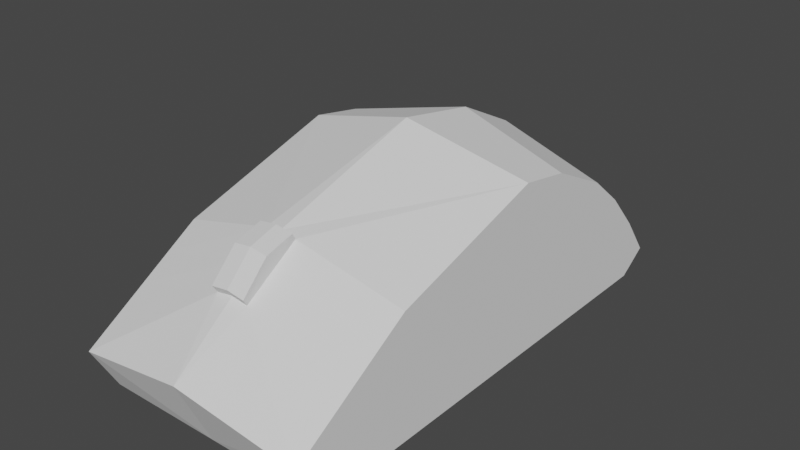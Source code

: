 # Source: mouse_simplified.blend  (saved by Blender 2.81.16; exported with 4.5.12 LTS)
import bpy
from mathutils import Matrix  # noqa: F401  (used for matrix-valued properties, if any)

bpy.ops.wm.read_factory_settings(use_empty=True)
scene = bpy.context.scene
scene.name = 'Scene'

# ---- collections
col_collection = bpy.data.collections.new('Collection'); scene.collection.children.link(col_collection)

# ---- world
world_world = bpy.data.worlds.new('World'); scene.world = world_world
world_world.use_nodes = True; world_world.node_tree.nodes.clear()
_N = world_world.node_tree.nodes; _L = world_world.node_tree.links
n0 = _N.new('ShaderNodeOutputWorld'); n0.name = 'World Output'; n0.location = (300, 300)
n1 = _N.new('ShaderNodeBackground'); n1.name = 'Background'; n1.location = (10, 300)
n1.inputs[0].default_value = (0.05088, 0.05088, 0.05088, 1.0)
_L.new(n1.outputs[0], n0.inputs[0])
n0.is_active_output = True
world_world.color = (0.05088, 0.05088, 0.05088)
world_world.use_sun_shadow = False
world_world.sun_shadow_jitter_overblur = 0.0

# ---- meshes
me_cube_002 = bpy.data.meshes.new('Cube.002')
me_cube_002.from_pydata([(0.4947, -1.077, 0.193), (0.4947, 0.7265, 0.4069), (0.4947, -0.5727, 0.5054), (0.06854, -0.6151, 0.6323), (0.06854, -0.8419, 0.4854), (0.4947, -0.7004, 0.4264), (0.06854, -0.732, 0.5566), (0.07285, -0.6336, 0.6609), (0.07285, -0.7505, 0.6261), (0.07285, -0.8604, 0.514), (0.4947, 0.9914, 0.08192), (0.4947, -0.9724, 5.335e-06), (0.4947, 0.09032, 0.7074), (0.4947, 0.8703, 0.2463), (0.4947, 0.5722, 0.5359), (0.4947, 0.3057, 0.6694), (0.4947, -0.8204, 0.352), (0.4947, 0.8703, 5.335e-06), (0.4947, 0.3057, 5.335e-06), (0.4947, -0.7004, 5.335e-06), (0.0, 0.3895, 0.7758), (-0.4947, -1.077, 0.193), (-0.4947, 0.7265, 0.4069), (0.0, 1.099, 0.1317), (0.0, 0.03315, 0.8405), (0.0, 0.9719, 0.335), (0.0, 0.8239, 0.5014), (0.0, 0.6672, 0.6344), (0.0, -0.6151, 0.6426), (-0.4947, -0.5727, 0.5054), (-0.06854, -0.6151, 0.6323), (-0.06854, -0.8419, 0.4854), (0.0, -0.8419, 0.4957), (-0.4947, -0.7004, 0.4264), (-0.06854, -0.732, 0.5566), (0.0, -0.7505, 0.6364), (0.0, -0.6336, 0.6712), (-0.07285, -0.6336, 0.6609), (-0.07285, -0.7505, 0.6261), (-0.07285, -0.8604, 0.514), (0.0, -0.8604, 0.5243), (-0.4947, 0.9914, 0.08192), (0.0, -0.9724, 5.312e-06), (0.0, -1.107, 0.2887), (-0.4947, -0.9724, 5.335e-06), (-0.4947, 0.09032, 0.7074), (-0.4947, 0.8703, 0.2463), (-0.4947, 0.5722, 0.5359), (-0.4947, 0.3057, 0.6694), (-0.4947, -0.8204, 0.352), (-0.4947, 0.8703, 5.335e-06), (-0.4947, 0.3057, 5.335e-06), (-0.4947, -0.7004, 5.335e-06), (0.0, 0.8854, 5.312e-06)], [], [(23, 25, 13, 10), (25, 26, 1, 13), (26, 27, 14, 1), (27, 20, 15, 14), (53, 23, 10, 17), (20, 24, 12, 15), (5, 2, 3, 6), (32, 4, 9, 40), (43, 4, 32), (0, 16, 4, 43), (53, 17, 18), (3, 28, 36, 7), (16, 5, 6, 4), (8, 7, 36, 35), (9, 8, 35, 40), (6, 3, 7, 8), (4, 6, 8, 9), (42, 11, 0, 43), (11, 19, 16, 0), (2, 12, 24, 28, 3), (12, 18, 15), (15, 18, 14), (14, 18, 1), (1, 18, 17, 13), (13, 17, 10), (2, 19, 18, 12), (5, 19, 2), (16, 19, 5), (42, 19, 11), (53, 18, 19, 42), (23, 41, 46, 25), (25, 46, 22, 26), (26, 22, 47, 27), (27, 47, 48, 20), (53, 50, 41, 23), (20, 48, 45, 24), (33, 34, 30, 29), (32, 40, 39, 31), (43, 32, 31), (21, 43, 31, 49), (53, 51, 50), (30, 37, 36, 28), (49, 31, 34, 33), (38, 35, 36, 37), (39, 40, 35, 38), (34, 38, 37, 30), (31, 39, 38, 34), (42, 43, 21, 44), (44, 21, 49, 52), (29, 30, 28, 24, 45), (45, 48, 51), (48, 47, 51), (47, 22, 51), (22, 46, 50, 51), (46, 41, 50), (29, 45, 51, 52), (33, 29, 52), (49, 33, 52), (42, 44, 52), (53, 42, 52, 51)])
_uv = me_cube_002.uv_layers.new(name='UVMap')
_uv.uv.foreach_set('vector', [0.4078, 0.3896, 0.4713, 0.3896, 0.5105, 0.4698, 0.4212, 0.4698, 0.4713, 0.3896, 0.5007, 0.3896, 0.5519, 0.4698, 0.5105, 0.4698, 0.5007, 0.3896, 0.5157, 0.3896, 0.5729, 0.4698, 0.5519, 0.4698, 0.5157, 0.3896, 0.5255, 0.3896, 0.5867, 0.4699, 0.5729, 0.4698, 0.375, 0.3895, 0.4078, 0.3896, 0.4212, 0.4698, 0.375, 0.4695, 0.5255, 0.3896, 0.5353, 0.3896, 0.6005, 0.4699, 0.5867, 0.4699, 0.6005, 0.6907, 0.6005, 0.6603, 0.5353, 0.6786, 0.5353, 0.7246, 0.5234, 0.7767, 0.5353, 0.7679, 0.5353, 0.7679, 0.5234, 0.7767, 0.5353, 0.8604, 0.5353, 0.7679, 0.5234, 0.7767, 0.6005, 0.7801, 0.6005, 0.7192, 0.5353, 0.7679, 0.5353, 0.8604, 0.2645, 0.5, 0.3522, 0.5065, 0.3522, 0.5244, 0.5353, 0.6786, 0.5234, 0.6819, 0.5234, 0.6819, 0.5353, 0.6786, 0.6005, 0.7192, 0.6005, 0.6907, 0.5353, 0.7246, 0.5353, 0.7679, 0.5353, 0.7246, 0.5353, 0.6786, 0.5234, 0.6819, 0.5234, 0.7308, 0.5353, 0.7679, 0.5353, 0.7246, 0.5234, 0.7308, 0.5234, 0.7767, 0.5353, 0.7246, 0.5353, 0.6786, 0.5353, 0.6786, 0.5353, 0.7246, 0.5353, 0.7679, 0.5353, 0.7246, 0.5353, 0.7246, 0.5353, 0.7679, 0.25, 0.7372, 0.3522, 0.7362, 0.3522, 0.75, 0.25, 0.75, 0.3522, 0.7362, 0.3541, 0.7142, 0.6063, 0.71, 0.3522, 0.75, 0.6005, 0.6603, 0.6005, 0.4699, 0.5353, 0.3896, 0.5234, 0.6819, 0.5353, 0.6786, 0.6005, 0.4699, 0.368, 0.5512, 0.5867, 0.4699, 0.5867, 0.4699, 0.3713, 0.5127, 0.5729, 0.4698, 0.5729, 0.4698, 0.3732, 0.4903, 0.5519, 0.4698, 0.5519, 0.4698, 0.3732, 0.4903, 0.375, 0.4695, 0.5105, 0.4698, 0.5105, 0.4698, 0.375, 0.4695, 0.4212, 0.4698, 0.6005, 0.6603, 0.3571, 0.6783, 0.3654, 0.5824, 0.6005, 0.4699, 0.6005, 0.6907, 0.3571, 0.6783, 0.6005, 0.6603, 0.6063, 0.71, 0.3556, 0.6968, 0.6005, 0.6907, 0.2512, 0.7178, 0.3522, 0.7172, 0.3522, 0.7362, 0.2583, 0.6015, 0.3522, 0.6037, 0.3522, 0.6864, 0.2531, 0.6862, 0.4078, 0.3896, 0.4212, 0.4698, 0.5105, 0.4698, 0.4713, 0.3896, 0.4713, 0.3896, 0.5105, 0.4698, 0.5519, 0.4698, 0.5007, 0.3896, 0.5007, 0.3896, 0.5519, 0.4698, 0.5729, 0.4698, 0.5157, 0.3896, 0.5157, 0.3896, 0.5729, 0.4698, 0.5867, 0.4699, 0.5255, 0.3896, 0.375, 0.3895, 0.375, 0.4695, 0.4212, 0.4698, 0.4078, 0.3896, 0.5255, 0.3896, 0.5867, 0.4699, 0.6005, 0.4699, 0.5353, 0.3896, 0.6005, 0.6907, 0.5353, 0.7246, 0.5353, 0.6786, 0.6005, 0.6603, 0.5234, 0.7767, 0.5234, 0.7767, 0.5353, 0.7679, 0.5353, 0.7679, 0.5353, 0.8604, 0.5234, 0.7767, 0.5353, 0.7679, 0.6005, 0.7801, 0.5353, 0.8604, 0.5353, 0.7679, 0.6005, 0.7192, 0.2645, 0.5, 0.3522, 0.5244, 0.3522, 0.5065, 0.5353, 0.6786, 0.5353, 0.6786, 0.5234, 0.6819, 0.5234, 0.6819, 0.6005, 0.7192, 0.5353, 0.7679, 0.5353, 0.7246, 0.6005, 0.6907, 0.5353, 0.7246, 0.5234, 0.7308, 0.5234, 0.6819, 0.5353, 0.6786, 0.5353, 0.7679, 0.5234, 0.7767, 0.5234, 0.7308, 0.5353, 0.7246, 0.5353, 0.7246, 0.5353, 0.7246, 0.5353, 0.6786, 0.5353, 0.6786, 0.5353, 0.7679, 0.5353, 0.7679, 0.5353, 0.7246, 0.5353, 0.7246, 0.25, 0.7372, 0.25, 0.75, 0.3522, 0.75, 0.3522, 0.7362, 0.3522, 0.7362, 0.3522, 0.75, 0.6063, 0.71, 0.3541, 0.7142, 0.6005, 0.6603, 0.5353, 0.6786, 0.5234, 0.6819, 0.5353, 0.3896, 0.6005, 0.4699, 0.6005, 0.4699, 0.5867, 0.4699, 0.368, 0.5512, 0.5867, 0.4699, 0.5729, 0.4698, 0.3713, 0.5127, 0.5729, 0.4698, 0.5519, 0.4698, 0.3732, 0.4903, 0.5519, 0.4698, 0.5105, 0.4698, 0.375, 0.4695, 0.3732, 0.4903, 0.5105, 0.4698, 0.4212, 0.4698, 0.375, 0.4695, 0.6005, 0.6603, 0.6005, 0.4699, 0.3654, 0.5824, 0.3571, 0.6783, 0.6005, 0.6907, 0.6005, 0.6603, 0.3571, 0.6783, 0.6063, 0.71, 0.6005, 0.6907, 0.3556, 0.6968, 0.2512, 0.7178, 0.3522, 0.7362, 0.3522, 0.7172, 0.2583, 0.6015, 0.2531, 0.6862, 0.3522, 0.6864, 0.3522, 0.6037])
me_cube_002.use_remesh_fix_poles = True
me_cube_002.use_remesh_preserve_attributes = False
me_cube_002.use_mirror_vertex_groups = False
me_cube_002.update()

# ---- objects
ob_cube = bpy.data.objects.new('Cube', me_cube_002)
ob_mouse_front = bpy.data.objects.new('mouse_front', None)
ob_mouse_side = bpy.data.objects.new('mouse_side', None)

# ---- transforms, parenting, visibility, modifiers, constraints
ob_cube.location = (0.0, 0.0, 0.0)
ob_cube.scale = (0.1014, 0.1014, 0.1014)
ob_cube.lineart.crease_threshold = 0.0
ob_mouse_front.location = (0.0, 0.0, 0.04109)
ob_mouse_front.rotation_euler = (1.571, -0.0, 1.571)
ob_mouse_front.scale = (0.05224, 0.05224, 0.05224)
ob_mouse_front.empty_display_type = 'IMAGE'
ob_mouse_front.empty_display_size = 5.0
ob_mouse_front.lineart.crease_threshold = 0.0
ob_mouse_side.location = (0.0, 0.0, 0.05514)
ob_mouse_side.rotation_euler = (1.571, -0.0, -0.0)
ob_mouse_side.scale = (0.03926, 0.03926, 0.03926)
ob_mouse_side.empty_display_type = 'IMAGE'
ob_mouse_side.empty_display_size = 5.0
ob_mouse_side.lineart.crease_threshold = 0.0

# ---- collection membership
col_collection.objects.link(ob_cube)
col_collection.objects.link(ob_mouse_front)
col_collection.objects.link(ob_mouse_side)

# ---- scene / render settings (as saved in the file)
scene.frame_start = 1; scene.frame_end = 250; scene.frame_set(1)
scene.render.engine = 'BLENDER_EEVEE_NEXT'
scene.cycles.use_denoising = False
scene.cycles.samples = 128
scene.cycles.sampling_pattern = 'TABULATED_SOBOL'
scene.cycles.use_adaptive_sampling = False
scene.cycles.use_light_tree = False
scene.view_settings.view_transform = 'Filmic'
bpy.context.view_layer.update()

# ---- added for rendering (the .blend has no active camera and no usable light): camera, sun
cam_auto = bpy.data.cameras.new('AutoCamera')
cam_auto.lens = 50.0
cam_auto.sensor_width = 36.0
cam_auto.clip_end = 1000.0
ob_auto_camera = bpy.data.objects.new('AutoCamera', cam_auto)
scene.collection.objects.link(ob_auto_camera)
ob_auto_camera.location = (0.240184, -0.288622, 0.23477)
ob_auto_camera.rotation_euler = (1.09748, -7.21219e-08, 0.694738)
scene.camera = ob_auto_camera
light_auto_sun = bpy.data.lights.new('AutoSun', 'SUN')
light_auto_sun.energy = 3.0
light_auto_sun.angle = 0.0523599
ob_auto_sun = bpy.data.objects.new('AutoSun', light_auto_sun)
scene.collection.objects.link(ob_auto_sun)
ob_auto_sun.rotation_euler = (0.872665, 0.174533, 0.523599)
bpy.context.view_layer.update()
